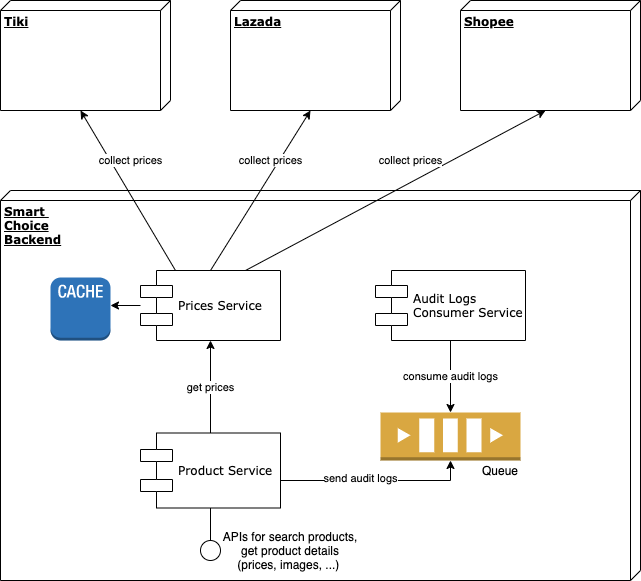

The diagram above was exported from draw.io. Its source (the exported page's mxGraphModel, read from the mxfile embedded in the PNG):
<mxGraphModel dx="1186" dy="764" grid="1" gridSize="10" guides="1" tooltips="1" connect="1" arrows="1" fold="1" page="1" pageScale="1" pageWidth="1100" pageHeight="850" background="#ffffff" math="0" shadow="0">
  <root>
    <mxCell id="0" />
    <mxCell id="1" parent="0" />
    <mxCell id="39150e848f15840c-1" value="&lt;b&gt;Smart &lt;br&gt;Choice&lt;br&gt;Backend&lt;br&gt;&lt;/b&gt;" style="verticalAlign=top;align=left;spacingTop=8;spacingLeft=2;spacingRight=12;shape=cube;size=10;direction=south;fontStyle=4;html=1;rounded=0;shadow=0;comic=0;labelBackgroundColor=none;strokeWidth=1;fontFamily=Verdana;fontSize=12" parent="1" vertex="1">
      <mxGeometry x="40" y="200" width="640" height="390" as="geometry" />
    </mxCell>
    <mxCell id="deSFMmKbsvCKRg59kvLz-2" style="edgeStyle=orthogonalEdgeStyle;rounded=0;orthogonalLoop=1;jettySize=auto;html=1;startArrow=none;startFill=0;endArrow=classic;endFill=1;" edge="1" parent="1" source="39150e848f15840c-5">
      <mxGeometry relative="1" as="geometry">
        <mxPoint x="150" y="315" as="targetPoint" />
      </mxGeometry>
    </mxCell>
    <mxCell id="39150e848f15840c-5" value="Prices Service" style="shape=component;align=left;spacingLeft=36;rounded=0;shadow=0;comic=0;labelBackgroundColor=none;strokeWidth=1;fontFamily=Verdana;fontSize=12;html=1;" parent="1" vertex="1">
      <mxGeometry x="180" y="280" width="140" height="70" as="geometry" />
    </mxCell>
    <mxCell id="Y3s4NCWX6VhOL9Qy9Zfx-5" value="get prices" style="edgeStyle=orthogonalEdgeStyle;rounded=0;orthogonalLoop=1;jettySize=auto;html=1;entryX=0.5;entryY=1;entryDx=0;entryDy=0;" parent="1" source="Y3s4NCWX6VhOL9Qy9Zfx-1" target="39150e848f15840c-5" edge="1">
      <mxGeometry relative="1" as="geometry">
        <mxPoint x="250" y="390" as="targetPoint" />
      </mxGeometry>
    </mxCell>
    <mxCell id="Y3s4NCWX6VhOL9Qy9Zfx-7" style="edgeStyle=orthogonalEdgeStyle;rounded=0;orthogonalLoop=1;jettySize=auto;html=1;entryX=0.5;entryY=1;entryDx=0;entryDy=0;entryPerimeter=0;" parent="1" source="Y3s4NCWX6VhOL9Qy9Zfx-1" target="Y3s4NCWX6VhOL9Qy9Zfx-6" edge="1">
      <mxGeometry relative="1" as="geometry">
        <Array as="points">
          <mxPoint x="490" y="490" />
        </Array>
      </mxGeometry>
    </mxCell>
    <mxCell id="Y3s4NCWX6VhOL9Qy9Zfx-8" value="send audit logs" style="edgeLabel;html=1;align=center;verticalAlign=middle;resizable=0;points=[];" parent="Y3s4NCWX6VhOL9Qy9Zfx-7" vertex="1" connectable="0">
      <mxGeometry x="-0.1711" y="4" relative="1" as="geometry">
        <mxPoint y="1" as="offset" />
      </mxGeometry>
    </mxCell>
    <mxCell id="Y3s4NCWX6VhOL9Qy9Zfx-1" value="Product Service" style="shape=component;align=left;spacingLeft=36;rounded=0;shadow=0;comic=0;labelBackgroundColor=none;strokeWidth=1;fontFamily=Verdana;fontSize=12;html=1;" parent="1" vertex="1">
      <mxGeometry x="180" y="442.5" width="140" height="75" as="geometry" />
    </mxCell>
    <mxCell id="Y3s4NCWX6VhOL9Qy9Zfx-10" value="consume audit logs" style="edgeStyle=orthogonalEdgeStyle;rounded=0;orthogonalLoop=1;jettySize=auto;html=1;entryX=0.5;entryY=0;entryDx=0;entryDy=0;entryPerimeter=0;" parent="1" source="Y3s4NCWX6VhOL9Qy9Zfx-2" target="Y3s4NCWX6VhOL9Qy9Zfx-6" edge="1">
      <mxGeometry relative="1" as="geometry" />
    </mxCell>
    <mxCell id="Y3s4NCWX6VhOL9Qy9Zfx-2" value="Audit Logs &lt;br&gt;Consumer Service" style="shape=component;align=left;spacingLeft=36;rounded=0;shadow=0;comic=0;labelBackgroundColor=none;strokeWidth=1;fontFamily=Verdana;fontSize=12;html=1;" parent="1" vertex="1">
      <mxGeometry x="415" y="280" width="150" height="70" as="geometry" />
    </mxCell>
    <mxCell id="Y3s4NCWX6VhOL9Qy9Zfx-6" value="" style="outlineConnect=0;dashed=0;verticalLabelPosition=bottom;verticalAlign=top;align=center;html=1;shape=mxgraph.aws3.queue;fillColor=#D9A741;gradientColor=none;" parent="1" vertex="1">
      <mxGeometry x="420" y="422" width="140" height="48" as="geometry" />
    </mxCell>
    <mxCell id="Y3s4NCWX6VhOL9Qy9Zfx-12" value="&lt;b&gt;Tiki&lt;/b&gt;" style="verticalAlign=top;align=left;spacingTop=8;spacingLeft=2;spacingRight=12;shape=cube;size=10;direction=south;fontStyle=4;html=1;rounded=0;shadow=0;comic=0;labelBackgroundColor=none;strokeWidth=1;fontFamily=Verdana;fontSize=12" parent="1" vertex="1">
      <mxGeometry x="40" y="10" width="170" height="110" as="geometry" />
    </mxCell>
    <mxCell id="Y3s4NCWX6VhOL9Qy9Zfx-13" value="&lt;b&gt;Lazada&lt;/b&gt;" style="verticalAlign=top;align=left;spacingTop=8;spacingLeft=2;spacingRight=12;shape=cube;size=10;direction=south;fontStyle=4;html=1;rounded=0;shadow=0;comic=0;labelBackgroundColor=none;strokeWidth=1;fontFamily=Verdana;fontSize=12" parent="1" vertex="1">
      <mxGeometry x="270" y="10" width="170" height="110" as="geometry" />
    </mxCell>
    <mxCell id="Y3s4NCWX6VhOL9Qy9Zfx-14" value="&lt;b&gt;Shopee&lt;/b&gt;" style="verticalAlign=top;align=left;spacingTop=8;spacingLeft=2;spacingRight=12;shape=cube;size=10;direction=south;fontStyle=4;html=1;rounded=0;shadow=0;comic=0;labelBackgroundColor=none;strokeWidth=1;fontFamily=Verdana;fontSize=12" parent="1" vertex="1">
      <mxGeometry x="500" y="10" width="180" height="110" as="geometry" />
    </mxCell>
    <mxCell id="Y3s4NCWX6VhOL9Qy9Zfx-38" value="Queue" style="text;html=1;strokeColor=none;fillColor=none;align=center;verticalAlign=middle;whiteSpace=wrap;rounded=0;" parent="1" vertex="1">
      <mxGeometry x="520" y="470" width="40" height="20" as="geometry" />
    </mxCell>
    <mxCell id="Y3s4NCWX6VhOL9Qy9Zfx-39" value="" style="ellipse;whiteSpace=wrap;html=1;rounded=0;shadow=0;comic=0;labelBackgroundColor=none;strokeWidth=1;fontFamily=Verdana;fontSize=12;align=center;" parent="1" vertex="1">
      <mxGeometry x="240" y="550" width="20" height="20" as="geometry" />
    </mxCell>
    <mxCell id="Y3s4NCWX6VhOL9Qy9Zfx-40" value="" style="endArrow=none;html=1;exitX=0.5;exitY=0;exitDx=0;exitDy=0;entryX=0.5;entryY=1;entryDx=0;entryDy=0;" parent="1" source="Y3s4NCWX6VhOL9Qy9Zfx-39" target="Y3s4NCWX6VhOL9Qy9Zfx-1" edge="1">
      <mxGeometry width="50" height="50" relative="1" as="geometry">
        <mxPoint x="650" y="830" as="sourcePoint" />
        <mxPoint x="250" y="545" as="targetPoint" />
        <Array as="points" />
      </mxGeometry>
    </mxCell>
    <mxCell id="Y3s4NCWX6VhOL9Qy9Zfx-45" value="APIs for search products, get product details (prices, images, ...)&amp;nbsp;" style="text;html=1;strokeColor=none;fillColor=none;align=center;verticalAlign=middle;whiteSpace=wrap;rounded=0;" parent="1" vertex="1">
      <mxGeometry x="260" y="545" width="140" height="30" as="geometry" />
    </mxCell>
    <mxCell id="Y3s4NCWX6VhOL9Qy9Zfx-48" value="collect prices" style="endArrow=classic;html=1;entryX=0;entryY=0;entryDx=110;entryDy=90;entryPerimeter=0;exitX=0.25;exitY=0;exitDx=0;exitDy=0;" parent="1" source="39150e848f15840c-5" target="Y3s4NCWX6VhOL9Qy9Zfx-12" edge="1">
      <mxGeometry x="0.2635" y="-17" width="50" height="50" relative="1" as="geometry">
        <mxPoint x="120" y="280" as="sourcePoint" />
        <mxPoint x="170" y="230" as="targetPoint" />
        <mxPoint x="1" as="offset" />
      </mxGeometry>
    </mxCell>
    <mxCell id="Y3s4NCWX6VhOL9Qy9Zfx-49" value="collect prices" style="endArrow=classic;html=1;entryX=0;entryY=0;entryDx=110;entryDy=90;entryPerimeter=0;exitX=0.5;exitY=0;exitDx=0;exitDy=0;" parent="1" source="39150e848f15840c-5" target="Y3s4NCWX6VhOL9Qy9Zfx-13" edge="1">
      <mxGeometry x="0.3258" y="7" width="50" height="50" relative="1" as="geometry">
        <mxPoint x="225" y="290" as="sourcePoint" />
        <mxPoint x="130" y="180" as="targetPoint" />
        <mxPoint as="offset" />
      </mxGeometry>
    </mxCell>
    <mxCell id="Y3s4NCWX6VhOL9Qy9Zfx-50" value="collect prices" style="endArrow=classic;html=1;entryX=0;entryY=0;entryDx=110;entryDy=95;entryPerimeter=0;exitX=0.75;exitY=0;exitDx=0;exitDy=0;" parent="1" source="39150e848f15840c-5" target="Y3s4NCWX6VhOL9Qy9Zfx-14" edge="1">
      <mxGeometry x="0.1609" y="19" width="50" height="50" relative="1" as="geometry">
        <mxPoint x="235" y="300" as="sourcePoint" />
        <mxPoint x="140" y="190" as="targetPoint" />
        <mxPoint y="-1" as="offset" />
      </mxGeometry>
    </mxCell>
    <mxCell id="deSFMmKbsvCKRg59kvLz-3" value="" style="outlineConnect=0;dashed=0;verticalLabelPosition=bottom;verticalAlign=top;align=center;html=1;shape=mxgraph.aws3.cache_node;fillColor=#2E73B8;gradientColor=none;" vertex="1" parent="1">
      <mxGeometry x="90" y="287" width="60" height="63" as="geometry" />
    </mxCell>
  </root>
</mxGraphModel>